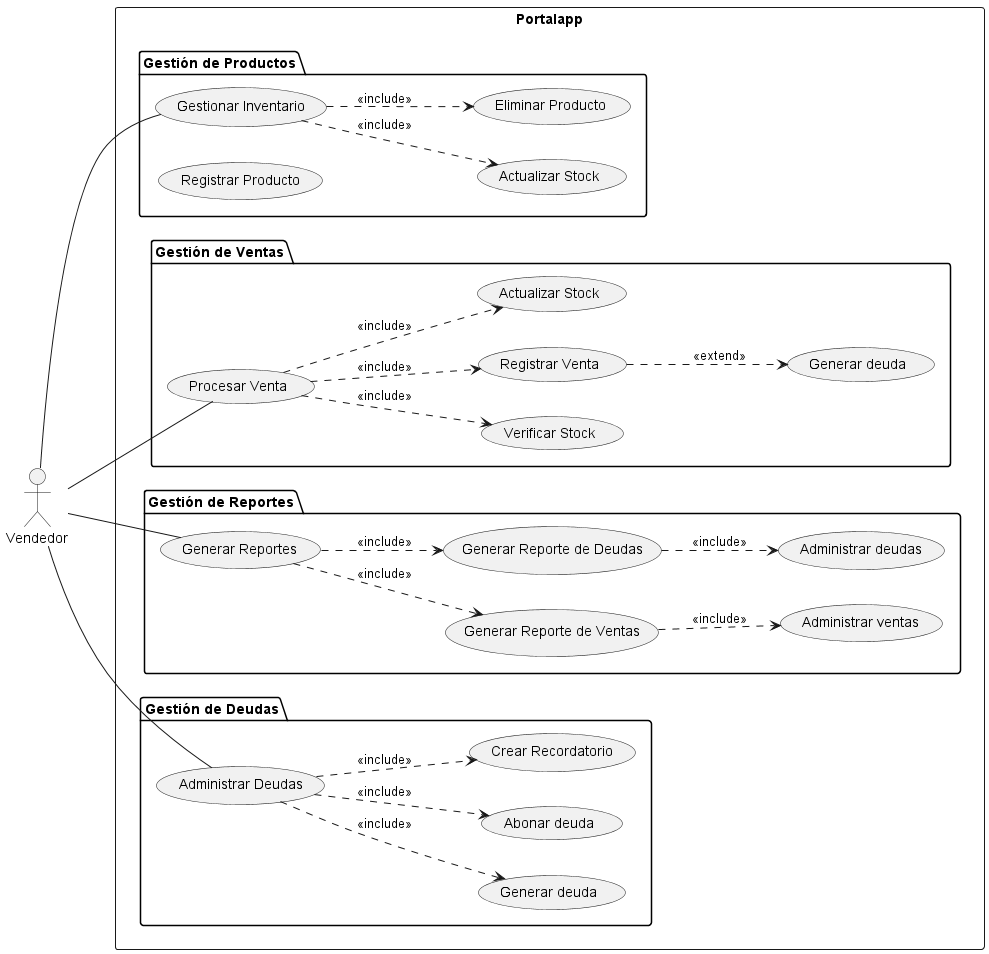

The diagram above was rendered by PlantUML. Its source (embedded in the PNG):
@startuml Casos de uso
left to right direction
actor Vendedor

rectangle "Portalapp" {

  package "Gestión de Productos" {
    usecase "Gestionar Inventario" as CU02
    usecase "Actualizar Stock" as CU02.1
    usecase "Eliminar Producto" as CU02.2
    usecase "Registrar Producto" as CU02.3
  }

  package "Gestión de Ventas" {
    usecase "Procesar Venta" as CU01
    usecase "Verificar Stock" as CU01.1

    usecase "Registrar Venta" as CU01.2
    usecase "Generar deuda" as CU01.4

    usecase "Actualizar Stock" as CU01.3
  }

  package "Gestión de Reportes" {
    usecase "Generar Reportes" as CU04
    usecase "Generar Reporte de Ventas" as CU04.1
    usecase "Administrar ventas" as CU04.3

    usecase "Generar Reporte de Deudas" as CU04.2
    usecase "Administrar deudas" as CU04.4
  }

  package "Gestión de Deudas" {
    usecase "Administrar Deudas" as CU03
    usecase "Generar deuda" as CU03.1
    usecase "Abonar deuda" as CU03.2
    usecase "Crear Recordatorio" as CU03.3
  }


  Vendedor -- CU01
  CU01 ..> CU01.1 : <<include>>
  CU01 ..> CU01.2 : <<include>>
  CU01 ..> CU01.3 : <<include>>
  CU01.2 ..> CU01.4 : <<extend>>

  Vendedor -- CU02
  CU02 ..> CU02.1 : <<include>>
  CU02 ..> CU02.2 : <<include>>
  ' CU02 ..> CU02.3 : <<include>>

  Vendedor -- CU03
  CU03 ..> CU03.1 : <<include>>
  CU03 ..> CU03.2 : <<include>>
  CU03 ..> CU03.3 : <<include>>

  Vendedor -- CU04
  CU04 ..> CU04.1 : <<include>>
  CU04.1 ..> CU04.3 : <<include>>

  CU04 ..> CU04.2 : <<include>>
  CU04.2 ..> CU04.4 : <<include>>

}

@enduml